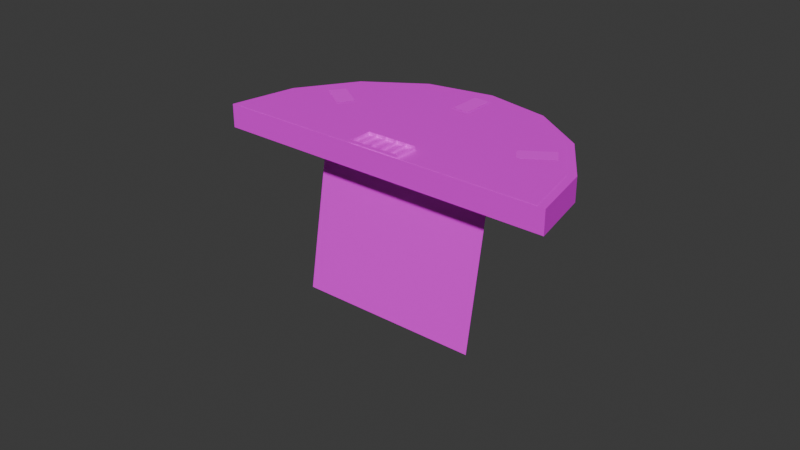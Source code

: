 # Source: blackjack.blend  (saved by Blender 4.3.34; exported with 4.5.12 LTS)
import bpy
from mathutils import Matrix  # noqa: F401  (used for matrix-valued properties, if any)

bpy.ops.wm.read_factory_settings(use_empty=True)
scene = bpy.context.scene
scene.name = 'Scene'

# ---- collections
col_collection = bpy.data.collections.new('Collection'); scene.collection.children.link(col_collection)

# ---- images (referenced by path relative to the original .blend; pixels are not part of the script)
import os
ASSET_DIR = os.environ.get("B2B_ASSET_DIR", "")  # directory of the original .blend (textures are referenced by path, not embedded)
HERE = os.path.dirname(os.path.abspath(__file__))  # packed textures are extracted next to this script under _unpacked/

def load_image(name, relpath, width, height, colorspace="sRGB"):
    """Load a texture the original file referenced (path relative to the .blend, or extracted next to this script)."""
    p = next((c for c in (os.path.join(HERE, relpath), os.path.join(ASSET_DIR, relpath)) if relpath and os.path.exists(c)), "")
    if p:
        img = bpy.data.images.load(p, check_existing=True)
        img.name = name
    else:  # same state as the original file: an image datablock whose file is absent (Cycles renders it pink)
        img = bpy.data.images.new(name, width, height)
        img.source = "FILE"
        img.filepath = "//" + (relpath or name)
    img.colorspace_settings.name = colorspace
    return img
img_mesa_base = load_image('mesa base', 'missing.png', 1024, 1024, 'sRGB')
img_tapete_base = load_image('tapete base', 'missing.png', 1024, 1024, 'sRGB')
img_fichas_base = load_image('Fichas base', 'missing.png', 1024, 1024, 'sRGB')
img_cartas_base = load_image('cartas base', 'missing.png', 1024, 1024, 'sRGB')
img_pe_base = load_image('pe base', 'missing.png', 1024, 1024, 'sRGB')

# ---- materials (node trees are filled in below, after node groups)
mat_material_004 = bpy.data.materials.new('Material.004')
mat_material = bpy.data.materials.new('Material')
mat_material_003 = bpy.data.materials.new('Material.003')
mat_material_001 = bpy.data.materials.new('Material.001')
mat_material_002 = bpy.data.materials.new('Material.002')

# ---- material node trees
mat_material_004.use_nodes = True; mat_material_004.node_tree.nodes.clear()
_N = mat_material_004.node_tree.nodes; _L = mat_material_004.node_tree.links
n0 = _N.new('ShaderNodeBsdfPrincipled'); n0.name = 'Principled BSDF'; n0.location = (10, 300)
n1 = _N.new('ShaderNodeOutputMaterial'); n1.name = 'Material Output'; n1.location = (300, 300)
n2 = _N.new('ShaderNodeTexImage'); n2.name = 'Image Texture'; n2.location = (-280, 275)
n2.image = img_mesa_base
_L.new(n0.outputs[0], n1.inputs[0])
_L.new(n2.outputs[0], n0.inputs[0])
n1.is_active_output = True
mat_material.use_nodes = True; mat_material.node_tree.nodes.clear()
_N = mat_material.node_tree.nodes; _L = mat_material.node_tree.links
n0 = _N.new('ShaderNodeBsdfPrincipled'); n0.name = 'Principled BSDF'; n0.location = (10, 300)
n1 = _N.new('ShaderNodeOutputMaterial'); n1.name = 'Material Output'; n1.location = (300, 300)
n2 = _N.new('ShaderNodeTexImage'); n2.name = 'Image Texture'; n2.location = (-280, 275)
n2.image = img_tapete_base
_L.new(n0.outputs[0], n1.inputs[0])
_L.new(n2.outputs[0], n0.inputs[0])
n1.is_active_output = True
mat_material_003.use_nodes = True; mat_material_003.node_tree.nodes.clear()
_N = mat_material_003.node_tree.nodes; _L = mat_material_003.node_tree.links
n0 = _N.new('ShaderNodeBsdfPrincipled'); n0.name = 'Principled BSDF'; n0.location = (10, 300)
n1 = _N.new('ShaderNodeOutputMaterial'); n1.name = 'Material Output'; n1.location = (300, 300)
n2 = _N.new('ShaderNodeTexImage'); n2.name = 'Image Texture'; n2.location = (-280, 275)
n2.image = img_fichas_base
_L.new(n0.outputs[0], n1.inputs[0])
_L.new(n2.outputs[0], n0.inputs[0])
n1.is_active_output = True
mat_material_001.use_nodes = True; mat_material_001.node_tree.nodes.clear()
_N = mat_material_001.node_tree.nodes; _L = mat_material_001.node_tree.links
n0 = _N.new('ShaderNodeBsdfPrincipled'); n0.name = 'Principled BSDF'; n0.location = (10, 300)
n0.inputs[2].default_value = 1.0
n1 = _N.new('ShaderNodeOutputMaterial'); n1.name = 'Material Output'; n1.location = (300, 300)
n2 = _N.new('ShaderNodeTexImage'); n2.name = 'Image Texture'; n2.location = (-280, 275)
n2.image = img_cartas_base
_L.new(n0.outputs[0], n1.inputs[0])
_L.new(n2.outputs[0], n0.inputs[0])
n1.is_active_output = True
mat_material_002.use_nodes = True; mat_material_002.node_tree.nodes.clear()
_N = mat_material_002.node_tree.nodes; _L = mat_material_002.node_tree.links
n0 = _N.new('ShaderNodeBsdfPrincipled'); n0.name = 'Principled BSDF'; n0.location = (10, 300)
n1 = _N.new('ShaderNodeOutputMaterial'); n1.name = 'Material Output'; n1.location = (300, 300)
n2 = _N.new('ShaderNodeTexImage'); n2.name = 'Image Texture'; n2.location = (-280, 275)
n2.image = img_pe_base
_L.new(n0.outputs[0], n1.inputs[0])
_L.new(n2.outputs[0], n0.inputs[0])
n1.is_active_output = True

# ---- world
world_world = bpy.data.worlds.new('World'); scene.world = world_world
world_world.use_nodes = True; world_world.node_tree.nodes.clear()
_N = world_world.node_tree.nodes; _L = world_world.node_tree.links
n0 = _N.new('ShaderNodeOutputWorld'); n0.name = 'World Output'; n0.location = (300, 300)
n1 = _N.new('ShaderNodeBackground'); n1.name = 'Background'; n1.location = (10, 300)
n1.inputs[0].default_value = (0.05088, 0.05088, 0.05088, 1.0)
_L.new(n1.outputs[0], n0.inputs[0])
n0.is_active_output = True
world_world.color = (0.05088, 0.05088, 0.05088)
world_world.sun_shadow_jitter_overblur = 0.0

# ---- meshes
me_cube = bpy.data.meshes.new('Cube')
me_cube.from_pydata([(-0.09434, 1.769, 0.7699), (-0.09434, 1.769, 1.02), (0.616, 1.628, 0.7699), (0.616, 1.628, 1.02), (1.218, 1.225, 0.7699), (1.218, 1.225, 1.02), (1.621, 0.623, 0.7699), (1.621, 0.623, 1.02), (1.762, -0.08737, 0.7699), (1.762, -0.08737, 1.02), (1.621, -0.7977, 0.7699), (1.621, -0.7977, 1.02), (1.218, -1.4, 0.7699), (1.218, -1.4, 1.02), (-1.407, 1.225, 0.7699), (-1.407, 1.225, 1.02), (-0.8047, 1.628, 0.7699), (-0.8047, 1.628, 1.02)], [], [(0, 2, 4, 6, 8, 10, 12, 14, 16), (0, 1, 3, 2), (2, 3, 5, 4), (4, 5, 7, 6), (6, 7, 9, 8), (8, 9, 11, 10), (10, 11, 13, 12), (12, 13, 15, 14), (3, 1, 17, 15, 13, 11, 9, 7, 5), (14, 15, 17, 16), (16, 17, 1, 0)])
_uv = me_cube.uv_layers.new(name='UVMap')
_uv.uv.foreach_set('vector', [0.1603, 0.6772, 0.1603, 0.6538, 0.1603, 0.6553, 0.1603, 0.6569, 0.1603, 0.6585, 0.1603, 0.66, 0.1603, 0.6616, 0.1603, 0.6741, 0.1603, 0.6756, 0.1603, 0.6522, 0.1728, 0.6522, 0.1728, 0.6538, 0.1603, 0.6538, 0.1603, 0.6538, 0.1728, 0.6538, 0.1728, 0.6553, 0.1603, 0.6553, 0.1603, 0.6553, 0.1728, 0.6553, 0.1728, 0.6569, 0.1603, 0.6569, 0.1603, 0.6569, 0.1728, 0.6569, 0.1728, 0.6585, 0.1603, 0.6585, 0.1603, 0.6585, 0.1728, 0.6585, 0.1728, 0.66, 0.1603, 0.66, 0.1603, 0.66, 0.1728, 0.66, 0.1728, 0.6616, 0.1603, 0.6616, 0.1603, 0.6616, 0.1728, 0.6616, 0.1728, 0.6741, 0.1603, 0.6741, 0.1728, 0.6538, 0.1728, 0.6772, 0.1728, 0.6756, 0.1728, 0.6741, 0.1728, 0.6616, 0.1728, 0.66, 0.1728, 0.6585, 0.1728, 0.6569, 0.1728, 0.6553, 0.1603, 0.6741, 0.1728, 0.6741, 0.1728, 0.6756, 0.1603, 0.6756, 0.1603, 0.6756, 0.1728, 0.6756, 0.1728, 0.6772, 0.1603, 0.6772])
me_cube.materials.append(mat_material_004)
me_cube.use_mirror_vertex_groups = False
me_cube.update()
me_cube_001 = bpy.data.meshes.new('Cube.001')
me_cube_001.from_pydata([(-0.7332, 1.123, -0.007441), (-0.7332, 1.123, 0.007441), (-0.02283, 0.9817, -0.007441), (-0.02283, 0.9817, 0.007441), (0.5794, 0.5794, -0.007441), (0.5794, 0.5794, 0.007441), (0.9817, -0.02283, -0.007441), (0.9817, -0.02283, 0.007441), (1.123, -0.7332, -0.007441), (1.123, -0.7332, 0.007441), (0.9817, -1.444, -0.007441), (0.9817, -1.444, 0.007441), (0.5794, -2.046, -0.007441), (0.5794, -2.046, 0.007441), (-2.046, 0.5794, -0.007441), (-2.046, 0.5794, 0.007441), (-1.444, 0.9817, -0.007441), (-1.444, 0.9817, 0.007441)], [], [(0, 1, 3, 2), (2, 3, 5, 4), (4, 5, 7, 6), (6, 7, 9, 8), (8, 9, 11, 10), (10, 11, 13, 12), (12, 13, 15, 14), (3, 1, 17, 15, 13, 11, 9, 7, 5), (14, 15, 17, 16), (16, 17, 1, 0)])
_uv = me_cube_001.uv_layers.new(name='UVMap')
_uv.uv.foreach_set('vector', [0.5829, 0.5532, 0.5816, 0.5506, 0.6733, 0.4584, 0.6757, 0.4599, 0.6757, 0.4599, 0.6733, 0.4584, 0.7198, 0.334, 0.7227, 0.3344, 0.7227, 0.3344, 0.7198, 0.334, 0.7115, 0.1993, 0.7144, 0.1983, 0.7144, 0.1983, 0.7115, 0.1993, 0.6296, 0.07967, 0.6318, 0.07738, 0.6318, 0.07738, 0.6296, 0.07967, 0.5048, 0.003367, 0.5055, 0.0001574, 0.5055, 0.0001574, 0.5048, 0.003367, 0.3621, 0.02141, 0.3598, 0.01881, 0.3598, 0.01881, 0.3621, 0.02141, 0.3625, 0.5476, 0.3598, 0.5491, 0.6733, 0.4584, 0.5816, 0.5506, 0.4579, 0.5757, 0.3625, 0.5476, 0.3621, 0.02141, 0.5048, 0.003367, 0.6296, 0.07967, 0.7115, 0.1993, 0.7198, 0.334, 0.3598, 0.5491, 0.3625, 0.5476, 0.4579, 0.5757, 0.4577, 0.5785, 0.4577, 0.5785, 0.4579, 0.5757, 0.5816, 0.5506, 0.5829, 0.5532])
me_cube_001.materials.append(mat_material)
me_cube_001.use_mirror_vertex_groups = False
me_cube_001.update()
me_cube_003 = bpy.data.meshes.new('Cube.003')
me_cube_003.from_pydata([(-0.09944, -0.1, 0.0238), (-0.09944, 0.1, 0.0238), (0.1006, -0.1, 0.0238), (0.1006, 0.1, 0.0238), (-0.09944, 0.06596, 0.0238), (0.1006, 0.06596, 0.0238), (0.1006, 0.02315, 0.0238), (-0.09944, 0.02315, 0.0238), (0.1006, -0.02162, 0.0238), (-0.09944, -0.02162, 0.0238), (0.1006, -0.06081, 0.0238), (-0.09944, -0.06081, 0.0238), (-0.09927, 0.09968, -0.04176), (0.1007, 0.09968, -0.04176), (0.1006, -0.1, -0.04296), (-0.09944, -0.1, -0.04296), (0.1006, -0.06081, -0.04196), (-0.09939, -0.06081, -0.04196), (0.1006, -0.02162, -0.04136), (-0.09939, -0.02162, -0.04136), (0.1006, 0.06596, -0.03998), (0.1006, 0.02315, -0.03998), (-0.09939, 0.06596, -0.04092), (-0.09939, 0.02315, -0.04092)], [(4, 1), (10, 2), (7, 4), (3, 5), (5, 6), (9, 7), (6, 8), (11, 9), (8, 10), (0, 11)], [(3, 1, 12, 13), (0, 2, 14, 15), (12, 15, 14, 13), (17, 11, 10, 16), (19, 18, 8, 9), (23, 21, 6, 7), (22, 20, 5, 4), (1, 0, 15, 12), (3, 13, 14, 2)])
_uv = me_cube_003.uv_layers.new(name='UVMap')
_uv.uv.foreach_set('vector', [0.6953, 0.661, 0.6591, 0.6551, 0.6741, 0.6509, 0.6798, 0.6529, 0.659, 0.5789, 0.6952, 0.5847, 0.6811, 0.5896, 0.6738, 0.5872, 0.6741, 0.6509, 0.6738, 0.5872, 0.6811, 0.5896, 0.6798, 0.6529, 0.0, 0.0, 0.0, 0.0, 0.0, 0.0, 0.0, 0.0, 0.0, 0.0, 0.0, 0.0, 0.0, 0.0, 0.0, 0.0, 0.0, 0.0, 0.0, 0.0, 0.0, 0.0, 0.0, 0.0, 0.0, 0.0, 0.0, 0.0, 0.0, 0.0, 0.0, 0.0, 0.6591, 0.6551, 0.659, 0.5789, 0.6738, 0.5872, 0.6741, 0.6509, 0.6953, 0.661, 0.6798, 0.6529, 0.6811, 0.5896, 0.6952, 0.5847])
me_cube_003.materials.append(mat_material_003)
me_cube_003.update()
me_plane = bpy.data.meshes.new('Plane')
me_plane.from_pydata([(-0.9897, -3.106, 0.0), (0.9713, -3.895, 0.0), (-0.7941, -1.145, 0.0), (1.167, -1.934, 0.0), (-9.595, 17.27, 0.002502), (-9.181, 13.34, 0.002502), (-8.621, 17.68, 0.002502), (-8.207, 13.75, 0.002502), (-2.434, 9.245, 0.003482), (-1.02, 12.09, 0.003482), (-3.138, 10.66, 0.003482), (-1.724, 13.5, 0.003482)], [], [(0, 1, 3, 2), (4, 5, 7, 6), (8, 9, 11, 10)])
_uv = me_plane.uv_layers.new(name='UVMap')
_uv.uv.foreach_set('vector', [0.3598, 0.9128, 0.3598, 0.5789, 0.6587, 0.6659, 0.6587, 0.9998, 0.16, 0.04903, 0.16, 0.6734, 0.0001573, 0.6245, 0.0001573, 0.0001573, 0.3595, 0.0001573, 0.3595, 0.5015, 0.1603, 0.6519, 0.1603, 0.1506])
me_plane.materials.append(mat_material_001)
me_plane.update()
me_cube_002 = bpy.data.meshes.new('Cube.002')
me_cube_002.from_pydata([(-1.202, -0.7977, -1.0), (-0.9201, -1.08, 1.0), (0.7977, -0.7977, -1.0), (1.08, -1.08, 1.0), (0.7977, 1.202, -1.0), (1.08, 0.9201, 1.0)], [], [(0, 1, 5, 4), (4, 5, 3, 2), (2, 3, 1, 0), (4, 2, 0)])
_uv = me_cube_002.uv_layers.new(name='UVMap')
_uv.uv.foreach_set('vector', [0.1845, -0.06206, 0.3439, -0.2717, 0.3646, 0.3609, 0.3646, -0.01441, 0.3646, -0.01441, 0.3646, 0.3609, -0.3769, 0.04292, 8.083e-05, 0.03652, 8.083e-05, 0.03652, -0.3769, 0.04292, 0.3439, -0.2717, 0.1845, -0.06206, 0.3646, -0.01441, 8.083e-05, 0.03652, 0.1845, -0.06206])
me_cube_002.materials.append(mat_material_002)
me_cube_002.update()

# ---- objects
ob_mesa = bpy.data.objects.new('mesa', me_cube)
ob_tapete = bpy.data.objects.new('tapete', me_cube_001)
ob_fichas = bpy.data.objects.new('fichas', me_cube_003)
ob_cartas = bpy.data.objects.new('cartas', me_plane)
ob_pe = bpy.data.objects.new('pe', me_cube_002)

# ---- transforms, parenting, visibility, modifiers, constraints
ob_mesa.parent = ob_tapete
ob_mesa.matrix_parent_inverse = Matrix(((0.7422, 0.7422, 0.0, -0.6071), (-0.7422, 0.7422, -0.0, -0.2905), (0.0, -0.0, 0.6806, -0.6876), (-0.0, 0.0, -0.0, 1.0)))
ob_mesa.location = (0.218, -0.2608, 0.0)
ob_mesa.rotation_euler = (0.0, -0.0, 0.7854)
ob_mesa.lock_rotations_4d = False
ob_mesa.empty_display_type = 'ARROWS'
ob_mesa.lineart.crease_threshold = 0.0
ob_tapete.location = (0.2133, 0.6047, 1.01)
ob_tapete.rotation_euler = (0.0, -0.0, 0.7854)
ob_tapete.scale = (0.9527, 0.9527, 1.469)
ob_tapete.lock_rotations_4d = False
ob_tapete.empty_display_type = 'ARROWS'
ob_tapete.lineart.crease_threshold = 0.0
ob_fichas.parent = ob_tapete
ob_fichas.matrix_parent_inverse = Matrix(((0.7422, 0.7422, 0.0, -0.6071), (-0.7422, 0.7422, -0.0, -0.2905), (0.0, -0.0, 0.6806, -0.6876), (-0.0, 0.0, -0.0, 1.0)))
ob_fichas.location = (0.218, -0.2552, 1.043)
ob_fichas.rotation_euler = (0.0, -0.0, 1.571)
ob_fichas.scale = (1.283, 2.761, 0.5118)
ob_cartas.parent = ob_tapete
ob_cartas.matrix_parent_inverse = Matrix(((0.7422, 0.7422, 0.0, -0.6071), (-0.7422, 0.7422, -0.0, -0.2905), (0.0, -0.0, 0.6806, -0.6876), (-0.0, 0.0, -0.0, 1.0)))
ob_cartas.location = (1.237, 0.6295, 1.023)
ob_cartas.rotation_euler = (0.0, -0.0, 0.7854)
ob_cartas.scale = (0.1865, 0.09282, 1.0)
ob_pe.parent = ob_tapete
ob_pe.matrix_parent_inverse = Matrix(((0.7422, 0.7422, 0.0, -0.6071), (-0.7422, 0.7422, -0.0, -0.2905), (0.0, -0.0, 0.6806, -0.6876), (-0.0, 0.0, -0.0, 1.0)))
ob_pe.location = (0.2327, -0.05461, -0.02555)
ob_pe.rotation_euler = (0.0, -0.0, 2.356)
ob_pe.scale = (0.7, 0.7, 0.8)

# ---- collection membership
col_collection.objects.link(ob_mesa)
col_collection.objects.link(ob_tapete)
col_collection.objects.link(ob_fichas)
col_collection.objects.link(ob_cartas)
col_collection.objects.link(ob_pe)

# ---- scene / render settings (as saved in the file)
scene.frame_start = 1; scene.frame_end = 250; scene.frame_set(1)
scene.render.engine = 'BLENDER_EEVEE_NEXT'
bpy.context.view_layer.update()

# ---- added for rendering (the .blend has no active camera and no usable light): camera, sun
cam_auto = bpy.data.cameras.new('AutoCamera')
cam_auto.lens = 50.0
cam_auto.sensor_width = 36.0
cam_auto.clip_end = 1000.0
ob_auto_camera = bpy.data.objects.new('AutoCamera', cam_auto)
scene.collection.objects.link(ob_auto_camera)
ob_auto_camera.location = (6.32946, -7.34453, 5.00814)
ob_auto_camera.rotation_euler = (1.09748, -7.21219e-08, 0.694738)
scene.camera = ob_auto_camera
light_auto_sun = bpy.data.lights.new('AutoSun', 'SUN')
light_auto_sun.energy = 3.0
light_auto_sun.angle = 0.0523599
ob_auto_sun = bpy.data.objects.new('AutoSun', light_auto_sun)
scene.collection.objects.link(ob_auto_sun)
ob_auto_sun.rotation_euler = (0.872665, 0.174533, 0.523599)
bpy.context.view_layer.update()
